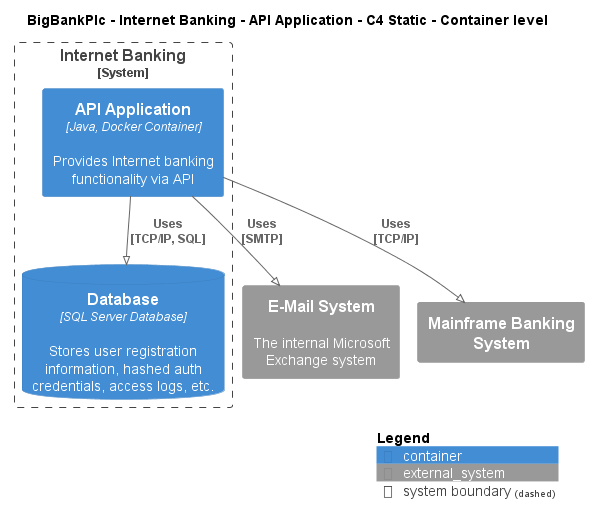

The diagram above was rendered by PlantUML. Its source (embedded in the PNG):
@startuml
!pragma layout smetana
!include ..\..\..\..\..\.c4s\C4_Container.puml

AddElementTag("c4interflow:lifecycle:new", $bgColor=green, $fontColor=#ffffff, $borderColor=green, $shadowing="False")
AddElementTag("c4interflow:lifecycle:changed", $bgColor=orange, $fontColor=#ffffff, $borderColor=orange, $shadowing="False")
AddElementTag("c4interflow:lifecycle:removed", $bgColor=red, $fontColor=#ffffff, $borderColor=red, $shadowing="False")

AddRelTag("c4interflow:lifecycle:new", $textColor=green, $lineColor=green)
AddRelTag("c4interflow:lifecycle:changed", $textColor=orange, $lineColor=orange)
AddRelTag("c4interflow:lifecycle:removed", $textColor=red, $lineColor=red)

SHOW_PERSON_PORTRAIT()
LAYOUT_TOP_DOWN()

skinparam linetype polyline

title BigBankPlc - Internet Banking - API Application - C4 Static - Container level


System_Boundary(BigBankPlc.SoftwareSystems.InternetBanking, "Internet Banking") {
    Container(BigBankPlc.SoftwareSystems.InternetBanking.Containers.APIApplication, "API Application", "Java, Docker Container", "Provides Internet banking functionality via API")
    ContainerDb(BigBankPlc.SoftwareSystems.InternetBanking.Containers.Database, "Database", "SQL Server Database", "Stores user registration information, hashed auth credentials, access logs, etc.")
}
System_Ext(BigBankPlc.SoftwareSystems.EMailSystem, "E-Mail System", "The internal Microsoft Exchange system")
System_Ext(BigBankPlc.SoftwareSystems.MainframeBankingSystem, "Mainframe Banking System", "")

Rel(BigBankPlc.SoftwareSystems.InternetBanking.Containers.APIApplication, BigBankPlc.SoftwareSystems.InternetBanking.Containers.Database, "Uses\n[TCP/IP, SQL]", $tags='protocol:tcp/ip, sql')
Rel(BigBankPlc.SoftwareSystems.InternetBanking.Containers.APIApplication, BigBankPlc.SoftwareSystems.EMailSystem, "Uses\n[SMTP]", $tags='protocol:smtp')
Rel(BigBankPlc.SoftwareSystems.InternetBanking.Containers.APIApplication, BigBankPlc.SoftwareSystems.MainframeBankingSystem, "Uses\n[TCP/IP]", $tags='protocol:tcp/ip')


SHOW_LEGEND()
@enduml